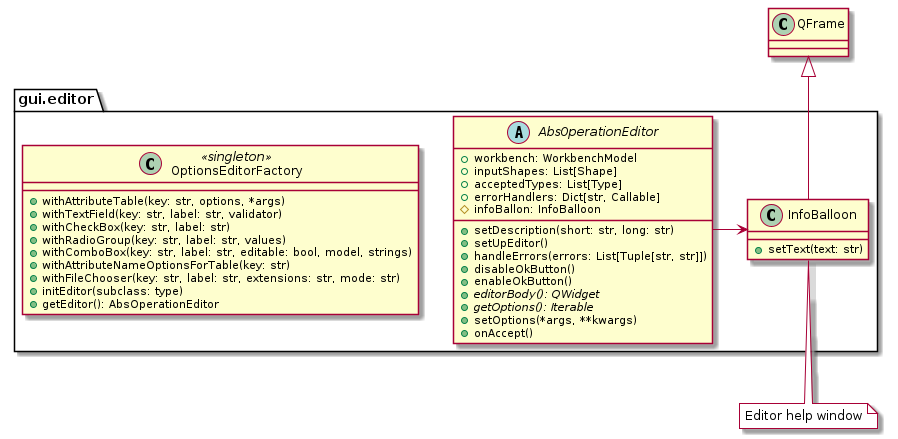

The diagram above was rendered by PlantUML. Its source (embedded in the PNG):
@startuml editor_pack

package gui.editor {

abstract class AbsOperationEditor {
+ workbench: WorkbenchModel
+ inputShapes: List[Shape]
+ acceptedTypes: List[Type]
+ errorHandlers: Dict[str, Callable]
# infoBallon: InfoBalloon

+ setDescription(short: str, long: str)
+ setUpEditor()
+ handleErrors(errors: List[Tuple[str, str]])
+ disableOkButton()
+ enableOkButton()
+ {abstract} editorBody(): QWidget
+ {abstract} getOptions(): Iterable
+ setOptions(*args, **kwargs)
+ onAccept()
}

class InfoBalloon {
  + setText(text: str)
}

class OptionsEditorFactory <<singleton>> {
  + withAttributeTable(key: str, options, *args)
  + withTextField(key: str, label: str, validator)
  + withCheckBox(key: str, label: str)
  + withRadioGroup(key: str, label: str, values)
  + withComboBox(key: str, label: str, editable: bool, model, strings)
  + withAttributeNameOptionsForTable(key: str)
  + withFileChooser(key: str, label: str, extensions: str, mode: str)  
  + initEditor(subclass: type)
  + getEditor(): AbsOperationEditor
}
}

note bottom of InfoBalloon #White
Editor help window
endnote

QFrame <|-- InfoBalloon
AbsOperationEditor -> InfoBalloon


@enduml